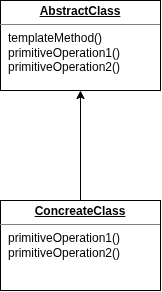

The diagram above was exported from draw.io. Its source (the exported page's mxGraphModel, read from the mxfile embedded in the PNG):
<mxGraphModel dx="860" dy="452" grid="1" gridSize="10" guides="1" tooltips="1" connect="1" arrows="1" fold="1" page="1" pageScale="1" pageWidth="850" pageHeight="1100" math="0" shadow="0">
  <root>
    <mxCell id="0" />
    <mxCell id="1" parent="0" />
    <mxCell id="CtS232suhYCo6Y-FrLeL-1" parent="1" style="verticalAlign=top;align=left;overflow=fill;html=1;whiteSpace=wrap;" value="&lt;p style=&quot;margin:0px;margin-top:4px;text-align:center;text-decoration:underline;&quot;&gt;&lt;b&gt;AbstractClass&lt;/b&gt;&lt;/p&gt;&lt;hr size=&quot;1&quot; style=&quot;border-style:solid;&quot;&gt;&lt;p style=&quot;margin:0px;margin-left:8px;&quot;&gt;templateMethod()&lt;br&gt;primitiveOperation1()&lt;/p&gt;&lt;p style=&quot;margin:0px;margin-left:8px;&quot;&gt;primitiveOperation2()&lt;/p&gt;" vertex="1">
      <mxGeometry height="90" width="160" x="320" y="70" as="geometry" />
    </mxCell>
    <mxCell id="CtS232suhYCo6Y-FrLeL-4" edge="1" parent="1" source="CtS232suhYCo6Y-FrLeL-2" style="edgeStyle=orthogonalEdgeStyle;rounded=0;orthogonalLoop=1;jettySize=auto;html=1;entryX=0.5;entryY=1;entryDx=0;entryDy=0;" target="CtS232suhYCo6Y-FrLeL-1">
      <mxGeometry relative="1" as="geometry" />
    </mxCell>
    <mxCell id="CtS232suhYCo6Y-FrLeL-2" parent="1" style="verticalAlign=top;align=left;overflow=fill;html=1;whiteSpace=wrap;" value="&lt;p style=&quot;margin:0px;margin-top:4px;text-align:center;text-decoration:underline;&quot;&gt;&lt;b&gt;ConcreateClass&lt;/b&gt;&lt;/p&gt;&lt;hr size=&quot;1&quot; style=&quot;border-style:solid;&quot;&gt;&lt;p style=&quot;margin:0px;margin-left:8px;&quot;&gt;primitiveOperation1()&lt;/p&gt;&lt;p style=&quot;margin:0px;margin-left:8px;&quot;&gt;primitiveOperation2()&lt;/p&gt;" vertex="1">
      <mxGeometry height="90" width="160" x="320" y="270" as="geometry" />
    </mxCell>
  </root>
</mxGraphModel>